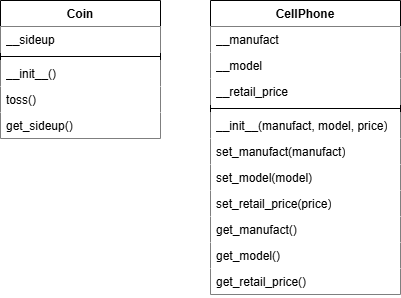

The diagram above was exported from draw.io. Its source (the exported page's mxGraphModel, read from the mxfile embedded in the PNG):
<mxGraphModel dx="365" dy="770" grid="1" gridSize="10" guides="1" tooltips="1" connect="1" arrows="1" fold="1" page="1" pageScale="1" pageWidth="827" pageHeight="1169" math="0" shadow="0">
  <root>
    <mxCell id="0" />
    <mxCell id="1" parent="0" />
    <mxCell id="2" value="Coin" style="swimlane;fontStyle=1;align=center;verticalAlign=top;childLayout=stackLayout;horizontal=1;startSize=26;horizontalStack=0;resizeParent=1;resizeParentMax=0;resizeLast=0;collapsible=1;marginBottom=0;whiteSpace=wrap;html=1;" parent="1" vertex="1">
      <mxGeometry x="100" y="240" width="160" height="138" as="geometry" />
    </mxCell>
    <mxCell id="3" value="__sideup" style="text;strokeColor=none;fillColor=#FFFFFF;align=left;verticalAlign=top;spacingLeft=4;spacingRight=4;overflow=hidden;rotatable=0;points=[[0,0.5],[1,0.5]];portConstraint=eastwest;whiteSpace=wrap;html=1;" parent="2" vertex="1">
      <mxGeometry y="26" width="160" height="26" as="geometry" />
    </mxCell>
    <mxCell id="4" value="" style="line;strokeWidth=1;fillColor=none;align=left;verticalAlign=middle;spacingTop=-1;spacingLeft=3;spacingRight=3;rotatable=0;labelPosition=right;points=[];portConstraint=eastwest;strokeColor=inherit;perimeterSpacing=0;" parent="2" vertex="1">
      <mxGeometry y="52" width="160" height="8" as="geometry" />
    </mxCell>
    <mxCell id="5" value="__init__()" style="text;strokeColor=none;fillColor=#FFFFFF;align=left;verticalAlign=top;spacingLeft=4;spacingRight=4;overflow=hidden;rotatable=0;points=[[0,0.5],[1,0.5]];portConstraint=eastwest;whiteSpace=wrap;html=1;" parent="2" vertex="1">
      <mxGeometry y="60" width="160" height="26" as="geometry" />
    </mxCell>
    <mxCell id="6" value="toss()" style="text;strokeColor=none;fillColor=#FFFFFF;align=left;verticalAlign=top;spacingLeft=4;spacingRight=4;overflow=hidden;rotatable=0;points=[[0,0.5],[1,0.5]];portConstraint=eastwest;whiteSpace=wrap;html=1;" parent="2" vertex="1">
      <mxGeometry y="86" width="160" height="26" as="geometry" />
    </mxCell>
    <mxCell id="7" value="get_sideup()" style="text;strokeColor=none;fillColor=#FFFFFF;align=left;verticalAlign=top;spacingLeft=4;spacingRight=4;overflow=hidden;rotatable=0;points=[[0,0.5],[1,0.5]];portConstraint=eastwest;whiteSpace=wrap;html=1;" parent="2" vertex="1">
      <mxGeometry y="112" width="160" height="26" as="geometry" />
    </mxCell>
    <mxCell id="8" value="CellPhone" style="swimlane;fontStyle=1;align=center;verticalAlign=top;childLayout=stackLayout;horizontal=1;startSize=26;horizontalStack=0;resizeParent=1;resizeParentMax=0;resizeLast=0;collapsible=1;marginBottom=0;whiteSpace=wrap;html=1;" parent="1" vertex="1">
      <mxGeometry x="310" y="240" width="190" height="294" as="geometry" />
    </mxCell>
    <mxCell id="9" value="__manufact" style="text;strokeColor=none;fillColor=#FFFFFF;align=left;verticalAlign=top;spacingLeft=4;spacingRight=4;overflow=hidden;rotatable=0;points=[[0,0.5],[1,0.5]];portConstraint=eastwest;whiteSpace=wrap;html=1;" parent="8" vertex="1">
      <mxGeometry y="26" width="190" height="26" as="geometry" />
    </mxCell>
    <mxCell id="15" value="__model" style="text;strokeColor=none;fillColor=#FFFFFF;align=left;verticalAlign=top;spacingLeft=4;spacingRight=4;overflow=hidden;rotatable=0;points=[[0,0.5],[1,0.5]];portConstraint=eastwest;whiteSpace=wrap;html=1;" parent="8" vertex="1">
      <mxGeometry y="52" width="190" height="26" as="geometry" />
    </mxCell>
    <mxCell id="16" value="__retail_price" style="text;strokeColor=none;fillColor=#FFFFFF;align=left;verticalAlign=top;spacingLeft=4;spacingRight=4;overflow=hidden;rotatable=0;points=[[0,0.5],[1,0.5]];portConstraint=eastwest;whiteSpace=wrap;html=1;" parent="8" vertex="1">
      <mxGeometry y="78" width="190" height="26" as="geometry" />
    </mxCell>
    <mxCell id="10" value="" style="line;strokeWidth=1;fillColor=none;align=left;verticalAlign=middle;spacingTop=-1;spacingLeft=3;spacingRight=3;rotatable=0;labelPosition=right;points=[];portConstraint=eastwest;strokeColor=inherit;" parent="8" vertex="1">
      <mxGeometry y="104" width="190" height="8" as="geometry" />
    </mxCell>
    <mxCell id="11" value="__init__(manufact, model, price)" style="text;strokeColor=none;fillColor=#FFFFFF;align=left;verticalAlign=top;spacingLeft=4;spacingRight=4;overflow=hidden;rotatable=0;points=[[0,0.5],[1,0.5]];portConstraint=eastwest;whiteSpace=wrap;html=1;" parent="8" vertex="1">
      <mxGeometry y="112" width="190" height="26" as="geometry" />
    </mxCell>
    <mxCell id="12" value="set_manufact(manufact)" style="text;strokeColor=none;fillColor=#FFFFFF;align=left;verticalAlign=top;spacingLeft=4;spacingRight=4;overflow=hidden;rotatable=0;points=[[0,0.5],[1,0.5]];portConstraint=eastwest;whiteSpace=wrap;html=1;" parent="8" vertex="1">
      <mxGeometry y="138" width="190" height="26" as="geometry" />
    </mxCell>
    <mxCell id="13" value="set_model(model)" style="text;strokeColor=none;fillColor=#FFFFFF;align=left;verticalAlign=top;spacingLeft=4;spacingRight=4;overflow=hidden;rotatable=0;points=[[0,0.5],[1,0.5]];portConstraint=eastwest;whiteSpace=wrap;html=1;" parent="8" vertex="1">
      <mxGeometry y="164" width="190" height="26" as="geometry" />
    </mxCell>
    <mxCell id="17" value="set_retail_price(price)" style="text;strokeColor=none;fillColor=#FFFFFF;align=left;verticalAlign=top;spacingLeft=4;spacingRight=4;overflow=hidden;rotatable=0;points=[[0,0.5],[1,0.5]];portConstraint=eastwest;whiteSpace=wrap;html=1;" parent="8" vertex="1">
      <mxGeometry y="190" width="190" height="26" as="geometry" />
    </mxCell>
    <mxCell id="18" value="get_manufact()" style="text;strokeColor=none;fillColor=#FFFFFF;align=left;verticalAlign=top;spacingLeft=4;spacingRight=4;overflow=hidden;rotatable=0;points=[[0,0.5],[1,0.5]];portConstraint=eastwest;whiteSpace=wrap;html=1;" parent="8" vertex="1">
      <mxGeometry y="216" width="190" height="26" as="geometry" />
    </mxCell>
    <mxCell id="31" value="get_model()" style="text;strokeColor=none;fillColor=#FFFFFF;align=left;verticalAlign=top;spacingLeft=4;spacingRight=4;overflow=hidden;rotatable=0;points=[[0,0.5],[1,0.5]];portConstraint=eastwest;whiteSpace=wrap;html=1;" parent="8" vertex="1">
      <mxGeometry y="242" width="190" height="26" as="geometry" />
    </mxCell>
    <mxCell id="32" value="get_retail_price()" style="text;strokeColor=none;fillColor=#FFFFFF;align=left;verticalAlign=top;spacingLeft=4;spacingRight=4;overflow=hidden;rotatable=0;points=[[0,0.5],[1,0.5]];portConstraint=eastwest;whiteSpace=wrap;html=1;" parent="8" vertex="1">
      <mxGeometry y="268" width="190" height="26" as="geometry" />
    </mxCell>
  </root>
</mxGraphModel>